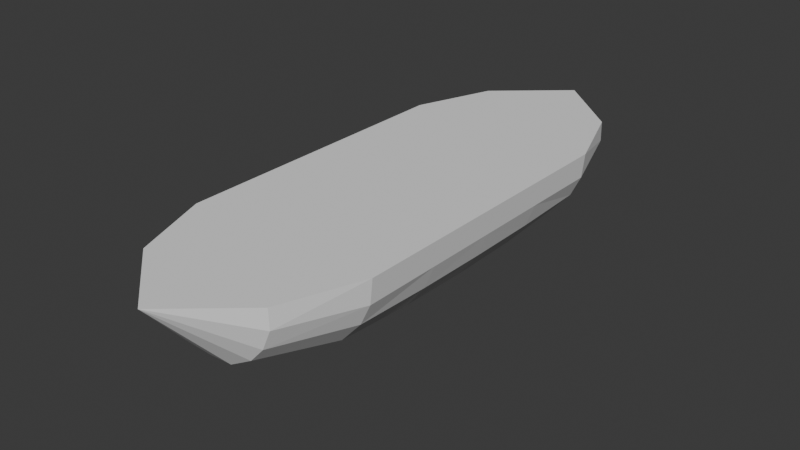 # Source: sailboat.blend  (saved by Blender 5.0.118; exported with 4.5.12 LTS)
import bpy
from mathutils import Matrix  # noqa: F401  (used for matrix-valued properties, if any)

bpy.ops.wm.read_factory_settings(use_empty=True)
scene = bpy.context.scene
scene.name = 'Scene'

# ---- collections
col_collection = bpy.data.collections.new('Collection'); scene.collection.children.link(col_collection)

# ---- world
world_world = bpy.data.worlds.new('World'); scene.world = world_world
world_world.use_nodes = True; world_world.node_tree.nodes.clear()
_N = world_world.node_tree.nodes; _L = world_world.node_tree.links
n0 = _N.new('ShaderNodeOutputWorld'); n0.name = 'World Output'; n0.location = (200, 100)
n1 = _N.new('ShaderNodeBackground'); n1.name = 'Background'; n1.location = (-200, 100)
n1.inputs[0].default_value = (0.05088, 0.05088, 0.05088, 1.0)
_L.new(n1.outputs[0], n0.inputs[0])
n0.is_active_output = True
world_world.color = (0.05088, 0.05088, 0.05088)
world_world.sun_shadow_jitter_overblur = 0.0

# ---- meshes
me_hull = bpy.data.meshes.new('Hull')
me_hull.from_pydata([(0.7021, 1.601, -0.1111), (1.051, 1.601, 0.6156), (0.0, 1.601, -0.3199), (0.0, 1.601, 0.6156), (0.5021, 2.445, 0.03143), (0.7384, 2.445, 0.6156), (0.0, 2.447, -0.1196), (0.0, 3.087, 0.6156), (0.7262, 0.775, -0.1457), (1.051, 0.775, 0.6156), (0.0, 0.775, 0.6156), (0.0, 0.775, -0.3722), (1.051, 1.251e-09, 0.6156), (0.0, 0.0, 0.6156), (0.0, 0.0, -0.3889), (0.7262, 1.251e-09, -0.1589), (0.0, 2.467, 0.6156), (0.5, 1.601, 0.6156), (0.3778, 1.601, -0.2949), (0.2607, 2.449, -0.1072), (0.5, 0.775, 0.6156), (0.3778, 0.778, -0.3472), (0.5, 1.251e-09, 0.6156), (0.3778, 1.164e-09, -0.3604), (0.3398, 2.456, 0.6156), (1.024, 1.601, 0.3537), (0.7431, 2.445, 0.4068), (1.024, 0.775, 0.3537), (1.024, 1.251e-09, 0.3537), (0.9144, 1.601, 0.1262), (0.6504, 2.445, 0.1965), (0.9266, 0.775, 0.1086), (0.9266, 1.251e-09, 0.102)], [], [(29, 0, 4, 30), (7, 5, 26), (18, 2, 6, 19), (17, 1, 5, 24), (7, 4, 19), (17, 3, 10, 20), (18, 0, 8, 21), (25, 1, 9, 27), (20, 10, 13, 22), (21, 8, 15, 23), (27, 9, 12, 28), (24, 5, 7), (11, 21, 23, 14), (9, 20, 22, 12), (2, 18, 21, 11), (1, 17, 20, 9), (3, 17, 24, 16), (0, 18, 19, 4), (31, 27, 28, 32), (29, 25, 27, 31), (1, 25, 26, 5), (6, 7, 19), (7, 26, 30), (16, 24, 7), (0, 29, 31, 8), (8, 31, 32, 15), (25, 29, 30, 26), (4, 7, 30)])
_uv = me_hull.uv_layers.new(name='UVMap')
_uv.uv.foreach_set('vector', [0.4429, 0.5, 0.375, 0.5, 0.4634, 0.4558, 0.5092, 0.4634, 0.625, 0.375, 0.6485, 0.4868, 0.5766, 0.4747, 0.3125, 0.5, 0.25, 0.5, 0.256, 0.5, 0.3597, 0.4779, 0.6875, 0.5, 0.625, 0.5, 0.6485, 0.4868, 0.6993, 0.4934, 0.625, 0.375, 0.4634, 0.4558, 0.456, 0.4154, 0.6875, 0.5, 0.75, 0.5, 0.75, 0.5733, 0.6875, 0.5733, 0.3125, 0.5, 0.375, 0.5, 0.375, 0.5733, 0.3125, 0.5733, 0.5375, 0.5, 0.625, 0.5, 0.625, 0.5733, 0.5587, 0.5733, 0.6875, 0.5733, 0.75, 0.5733, 0.75, 0.6252, 0.6875, 0.6252, 0.3125, 0.5733, 0.375, 0.5733, 0.375, 0.6252, 0.3125, 0.6252, 0.5587, 0.5733, 0.625, 0.5733, 0.625, 0.6252, 0.5587, 0.6252, 0.6993, 0.4934, 0.6485, 0.4868, 0.75, 0.5, 0.25, 0.5733, 0.3125, 0.5733, 0.3125, 0.6252, 0.25, 0.6252, 0.625, 0.5733, 0.6875, 0.5733, 0.6875, 0.6252, 0.625, 0.6252, 0.25, 0.5, 0.3125, 0.5, 0.3125, 0.5733, 0.25, 0.5733, 0.625, 0.5, 0.6875, 0.5, 0.6875, 0.5733, 0.625, 0.5733, 0.75, 0.5, 0.6875, 0.5, 0.6993, 0.4934, 0.75, 0.5, 0.375, 0.5, 0.3125, 0.5, 0.3597, 0.4779, 0.4634, 0.4558, 0.4564, 0.5733, 0.5587, 0.5733, 0.5587, 0.6252, 0.4564, 0.6252, 0.4429, 0.5, 0.5375, 0.5, 0.5587, 0.5733, 0.4564, 0.5733, 0.625, 0.5, 0.5375, 0.5, 0.5766, 0.4747, 0.6485, 0.4868, 0.4485, 0.375, 0.625, 0.375, 0.456, 0.4154, 0.625, 0.375, 0.5766, 0.4747, 0.5092, 0.4634, 0.75, 0.5, 0.6993, 0.4934, 0.75, 0.5, 0.375, 0.5, 0.4429, 0.5, 0.4564, 0.5733, 0.375, 0.5733, 0.375, 0.5733, 0.4564, 0.5733, 0.4564, 0.6252, 0.375, 0.6252, 0.5375, 0.5, 0.4429, 0.5, 0.5092, 0.4634, 0.5766, 0.4747, 0.4634, 0.4558, 0.625, 0.375, 0.5092, 0.4634])
me_hull.update()

# ---- objects
ob_hull = bpy.data.objects.new('Hull', me_hull)

# ---- transforms, parenting, visibility, modifiers, constraints
ob_hull.location = (0.0, 0.0, 0.0)
_m = ob_hull.modifiers.new('Mirror', 'MIRROR')
_m.use_axis = (True, True, False)

# ---- collection membership
col_collection.objects.link(ob_hull)

# ---- scene / render settings (as saved in the file)
scene.frame_start = 1; scene.frame_end = 250; scene.frame_set(1)
scene.render.engine = 'BLENDER_EEVEE_NEXT'
scene.render.bake_bias = 0.0
scene.render.bake_samples = 0
scene.cycles.sampling_pattern = 'TABULATED_SOBOL'
scene.eevee.use_volume_custom_range = False
bpy.context.view_layer.update()

# ---- added for rendering (the .blend has no active camera and no usable light): camera, sun
cam_auto = bpy.data.cameras.new('AutoCamera')
cam_auto.lens = 50.0
cam_auto.sensor_width = 36.0
cam_auto.clip_end = 1000.0
ob_auto_camera = bpy.data.objects.new('AutoCamera', cam_auto)
scene.collection.objects.link(ob_auto_camera)
ob_auto_camera.location = (6.10498, -7.32598, 4.99736)
ob_auto_camera.rotation_euler = (1.09748, -7.21219e-08, 0.694738)
scene.camera = ob_auto_camera
light_auto_sun = bpy.data.lights.new('AutoSun', 'SUN')
light_auto_sun.energy = 3.0
light_auto_sun.angle = 0.0523599
ob_auto_sun = bpy.data.objects.new('AutoSun', light_auto_sun)
scene.collection.objects.link(ob_auto_sun)
ob_auto_sun.rotation_euler = (0.872665, 0.174533, 0.523599)
bpy.context.view_layer.update()
